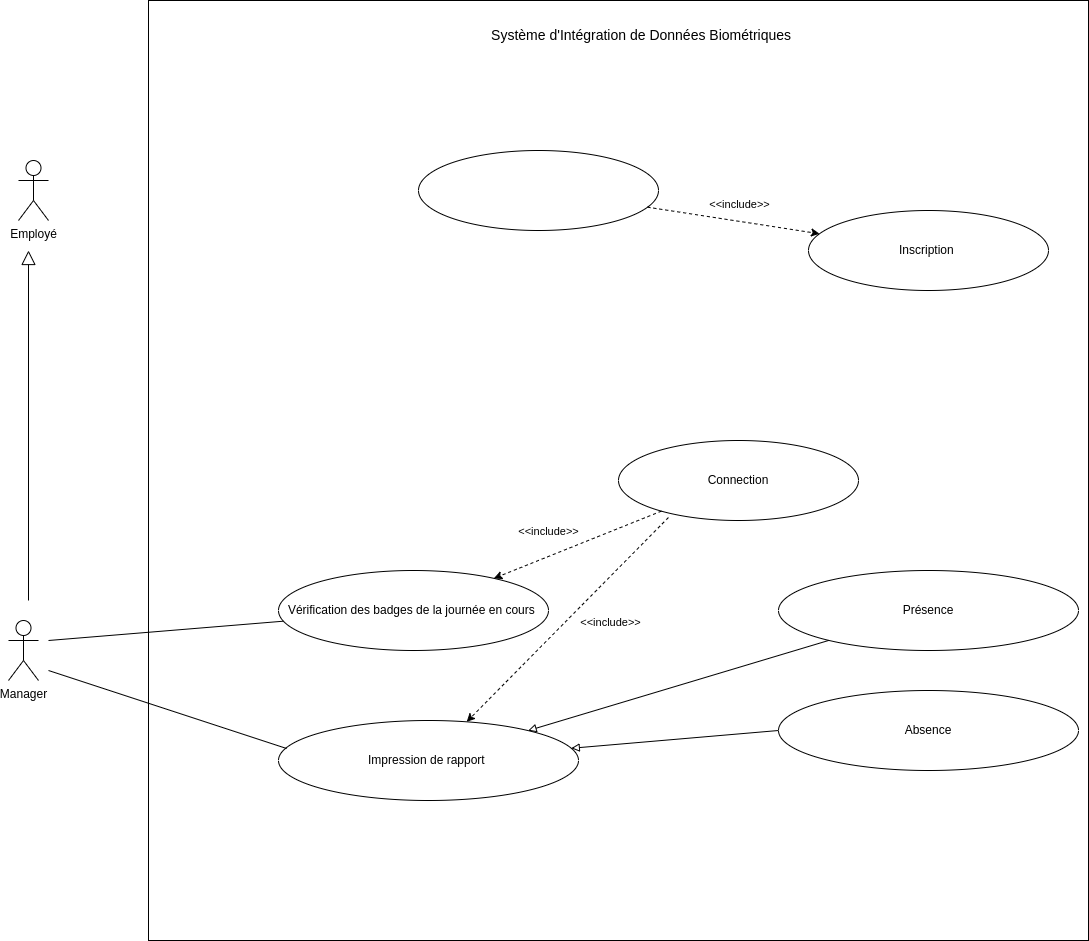

The diagram above was exported from draw.io. Its source (the exported page's mxGraphModel, read from the mxfile embedded in the PNG):
<mxGraphModel dx="1114" dy="629" grid="1" gridSize="10" guides="1" tooltips="1" connect="1" arrows="1" fold="1" page="1" pageScale="1" pageWidth="827" pageHeight="1169" math="0" shadow="0">
  <root>
    <mxCell id="0" />
    <mxCell id="1" parent="0" />
    <mxCell id="N_2ZbzhMnpaYIrdBlkMg-1" value="Employé" style="shape=umlActor;verticalLabelPosition=bottom;verticalAlign=top;html=1;outlineConnect=0;" vertex="1" parent="1">
      <mxGeometry x="130" y="410" width="30" height="60" as="geometry" />
    </mxCell>
    <mxCell id="N_2ZbzhMnpaYIrdBlkMg-2" value="Manager" style="shape=umlActor;verticalLabelPosition=bottom;verticalAlign=top;html=1;outlineConnect=0;" vertex="1" parent="1">
      <mxGeometry x="120" y="870" width="30" height="60" as="geometry" />
    </mxCell>
    <mxCell id="N_2ZbzhMnpaYIrdBlkMg-3" value="" style="endArrow=block;endFill=0;endSize=12;html=1;rounded=0;" edge="1" parent="1">
      <mxGeometry width="160" relative="1" as="geometry">
        <mxPoint x="140" y="850" as="sourcePoint" />
        <mxPoint x="140" y="500" as="targetPoint" />
      </mxGeometry>
    </mxCell>
    <mxCell id="N_2ZbzhMnpaYIrdBlkMg-4" value="" style="whiteSpace=wrap;html=1;aspect=fixed;" vertex="1" parent="1">
      <mxGeometry x="260" y="250" width="940" height="940" as="geometry" />
    </mxCell>
    <mxCell id="N_2ZbzhMnpaYIrdBlkMg-6" value="&lt;font style=&quot;font-size: 14px;&quot;&gt;Système d'Intégration de Données Biométriques&amp;nbsp;&lt;/font&gt;" style="text;html=1;strokeColor=none;fillColor=none;align=center;verticalAlign=middle;whiteSpace=wrap;rounded=0;" vertex="1" parent="1">
      <mxGeometry x="520" y="270" width="470" height="30" as="geometry" />
    </mxCell>
    <mxCell id="N_2ZbzhMnpaYIrdBlkMg-8" value="" style="ellipse;whiteSpace=wrap;html=1;" vertex="1" parent="1">
      <mxGeometry x="530" y="400" width="240" height="80" as="geometry" />
    </mxCell>
    <mxCell id="N_2ZbzhMnpaYIrdBlkMg-11" value="Connection" style="ellipse;whiteSpace=wrap;html=1;" vertex="1" parent="1">
      <mxGeometry x="730" y="690" width="240" height="80" as="geometry" />
    </mxCell>
    <mxCell id="N_2ZbzhMnpaYIrdBlkMg-13" value="Vérification des badges de la journée en cours&amp;nbsp;" style="ellipse;whiteSpace=wrap;html=1;" vertex="1" parent="1">
      <mxGeometry x="390" y="820" width="270" height="80" as="geometry" />
    </mxCell>
    <mxCell id="N_2ZbzhMnpaYIrdBlkMg-14" value="Présence" style="ellipse;whiteSpace=wrap;html=1;" vertex="1" parent="1">
      <mxGeometry x="890" y="820" width="300" height="80" as="geometry" />
    </mxCell>
    <mxCell id="N_2ZbzhMnpaYIrdBlkMg-16" value="Impression de rapport&amp;nbsp;" style="ellipse;whiteSpace=wrap;html=1;" vertex="1" parent="1">
      <mxGeometry x="390" y="970" width="300" height="80" as="geometry" />
    </mxCell>
    <mxCell id="N_2ZbzhMnpaYIrdBlkMg-18" value="Absence" style="ellipse;whiteSpace=wrap;html=1;" vertex="1" parent="1">
      <mxGeometry x="890" y="940" width="300" height="80" as="geometry" />
    </mxCell>
    <mxCell id="N_2ZbzhMnpaYIrdBlkMg-19" value="" style="endArrow=block;html=1;rounded=0;endFill=0;exitX=0;exitY=0.5;exitDx=0;exitDy=0;" edge="1" parent="1" source="N_2ZbzhMnpaYIrdBlkMg-18" target="N_2ZbzhMnpaYIrdBlkMg-16">
      <mxGeometry width="50" height="50" relative="1" as="geometry">
        <mxPoint x="670" y="900" as="sourcePoint" />
        <mxPoint x="720" y="850" as="targetPoint" />
      </mxGeometry>
    </mxCell>
    <mxCell id="N_2ZbzhMnpaYIrdBlkMg-20" value="" style="endArrow=block;html=1;rounded=0;endFill=0;" edge="1" parent="1" source="N_2ZbzhMnpaYIrdBlkMg-14" target="N_2ZbzhMnpaYIrdBlkMg-16">
      <mxGeometry width="50" height="50" relative="1" as="geometry">
        <mxPoint x="920" y="924" as="sourcePoint" />
        <mxPoint x="643" y="860" as="targetPoint" />
      </mxGeometry>
    </mxCell>
    <mxCell id="N_2ZbzhMnpaYIrdBlkMg-21" value="" style="endArrow=classic;html=1;rounded=0;dashed=1;exitX=0.208;exitY=0.963;exitDx=0;exitDy=0;exitPerimeter=0;" edge="1" parent="1" source="N_2ZbzhMnpaYIrdBlkMg-11" target="N_2ZbzhMnpaYIrdBlkMg-16">
      <mxGeometry width="50" height="50" relative="1" as="geometry">
        <mxPoint x="670" y="800" as="sourcePoint" />
        <mxPoint x="720" y="750" as="targetPoint" />
      </mxGeometry>
    </mxCell>
    <mxCell id="N_2ZbzhMnpaYIrdBlkMg-22" value="&lt;font style=&quot;font-size: 11px;&quot;&gt;&amp;lt;&amp;lt;include&amp;gt;&lt;/font&gt;&amp;gt;" style="edgeLabel;html=1;align=center;verticalAlign=middle;resizable=0;points=[];" vertex="1" connectable="0" parent="N_2ZbzhMnpaYIrdBlkMg-21">
      <mxGeometry x="-0.0764" y="2" relative="1" as="geometry">
        <mxPoint x="34" y="8" as="offset" />
      </mxGeometry>
    </mxCell>
    <mxCell id="N_2ZbzhMnpaYIrdBlkMg-23" value="" style="endArrow=none;html=1;rounded=0;" edge="1" parent="1" target="N_2ZbzhMnpaYIrdBlkMg-13">
      <mxGeometry width="50" height="50" relative="1" as="geometry">
        <mxPoint x="160" y="890" as="sourcePoint" />
        <mxPoint x="290" y="860" as="targetPoint" />
        <Array as="points" />
      </mxGeometry>
    </mxCell>
    <mxCell id="N_2ZbzhMnpaYIrdBlkMg-24" value="" style="endArrow=none;html=1;rounded=0;entryX=0.027;entryY=0.35;entryDx=0;entryDy=0;entryPerimeter=0;" edge="1" parent="1" target="N_2ZbzhMnpaYIrdBlkMg-16">
      <mxGeometry width="50" height="50" relative="1" as="geometry">
        <mxPoint x="160" y="920" as="sourcePoint" />
        <mxPoint x="414" y="1000" as="targetPoint" />
        <Array as="points" />
      </mxGeometry>
    </mxCell>
    <mxCell id="N_2ZbzhMnpaYIrdBlkMg-25" value="Inscription&amp;nbsp;" style="ellipse;whiteSpace=wrap;html=1;" vertex="1" parent="1">
      <mxGeometry x="920" y="460" width="240" height="80" as="geometry" />
    </mxCell>
    <mxCell id="N_2ZbzhMnpaYIrdBlkMg-26" value="" style="endArrow=classic;html=1;rounded=0;dashed=1;" edge="1" parent="1" source="N_2ZbzhMnpaYIrdBlkMg-11" target="N_2ZbzhMnpaYIrdBlkMg-13">
      <mxGeometry width="50" height="50" relative="1" as="geometry">
        <mxPoint x="790" y="750" as="sourcePoint" />
        <mxPoint x="550" y="940" as="targetPoint" />
      </mxGeometry>
    </mxCell>
    <mxCell id="N_2ZbzhMnpaYIrdBlkMg-27" value="&lt;font style=&quot;font-size: 11px;&quot;&gt;&amp;lt;&amp;lt;include&amp;gt;&lt;/font&gt;&amp;gt;" style="edgeLabel;html=1;align=center;verticalAlign=middle;resizable=0;points=[];" vertex="1" connectable="0" parent="N_2ZbzhMnpaYIrdBlkMg-26">
      <mxGeometry x="-0.0764" y="2" relative="1" as="geometry">
        <mxPoint x="-37" y="-13" as="offset" />
      </mxGeometry>
    </mxCell>
    <mxCell id="N_2ZbzhMnpaYIrdBlkMg-28" value="" style="endArrow=classic;html=1;rounded=0;dashed=1;" edge="1" parent="1" source="N_2ZbzhMnpaYIrdBlkMg-8" target="N_2ZbzhMnpaYIrdBlkMg-25">
      <mxGeometry width="50" height="50" relative="1" as="geometry">
        <mxPoint x="908" y="500" as="sourcePoint" />
        <mxPoint x="740" y="567" as="targetPoint" />
      </mxGeometry>
    </mxCell>
    <mxCell id="N_2ZbzhMnpaYIrdBlkMg-29" value="&lt;font style=&quot;font-size: 11px;&quot;&gt;&amp;lt;&amp;lt;include&amp;gt;&lt;/font&gt;&amp;gt;" style="edgeLabel;html=1;align=center;verticalAlign=middle;resizable=0;points=[];" vertex="1" connectable="0" parent="N_2ZbzhMnpaYIrdBlkMg-28">
      <mxGeometry x="-0.0764" y="2" relative="1" as="geometry">
        <mxPoint x="12" y="-13" as="offset" />
      </mxGeometry>
    </mxCell>
  </root>
</mxGraphModel>